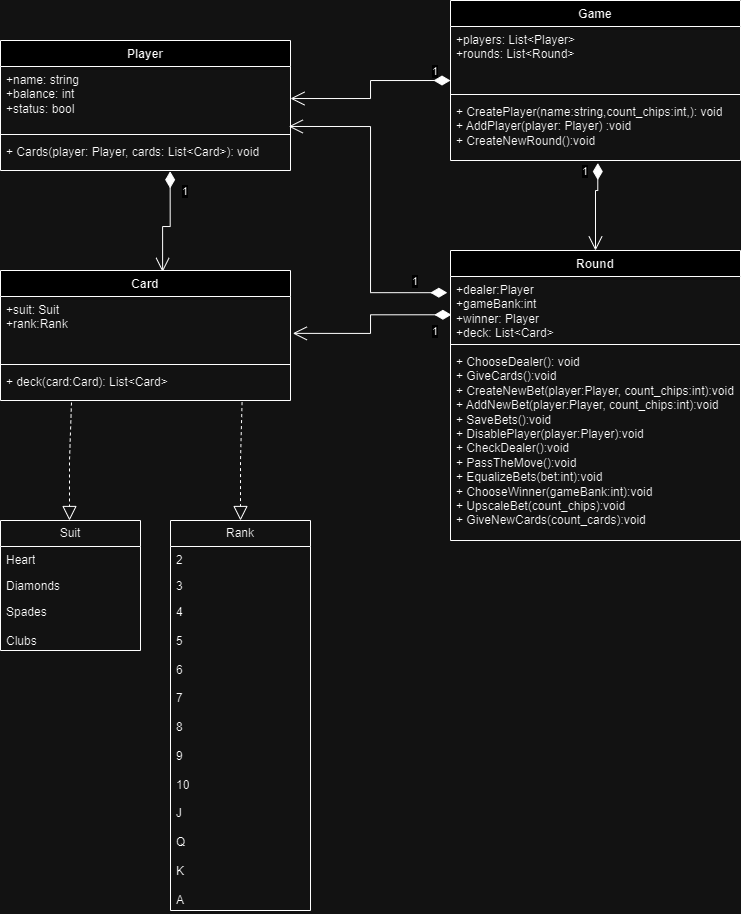

The diagram above was exported from draw.io. Its source (the exported page's mxGraphModel, read from the mxfile embedded in the PNG):
<mxGraphModel dx="989" dy="523" grid="1" gridSize="10" guides="1" tooltips="1" connect="1" arrows="1" fold="1" page="1" pageScale="1" pageWidth="827" pageHeight="1169" math="0" shadow="0">
  <root>
    <mxCell id="WIyWlLk6GJQsqaUBKTNV-0" />
    <mxCell id="WIyWlLk6GJQsqaUBKTNV-1" parent="WIyWlLk6GJQsqaUBKTNV-0" />
    <mxCell id="Lxn-V83i6Rf2f8JeD5rV-0" value="Player" style="swimlane;fontStyle=1;align=center;verticalAlign=top;childLayout=stackLayout;horizontal=1;startSize=26;horizontalStack=0;resizeParent=1;resizeParentMax=0;resizeLast=0;collapsible=1;marginBottom=0;whiteSpace=wrap;html=1;" parent="WIyWlLk6GJQsqaUBKTNV-1" vertex="1">
      <mxGeometry x="40" y="240" width="290" height="130" as="geometry" />
    </mxCell>
    <mxCell id="Lxn-V83i6Rf2f8JeD5rV-1" value="+name: string&lt;div&gt;+balance: int&lt;/div&gt;&lt;div&gt;+status: bool&lt;/div&gt;" style="text;strokeColor=none;fillColor=none;align=left;verticalAlign=top;spacingLeft=4;spacingRight=4;overflow=hidden;rotatable=0;points=[[0,0.5],[1,0.5]];portConstraint=eastwest;whiteSpace=wrap;html=1;" parent="Lxn-V83i6Rf2f8JeD5rV-0" vertex="1">
      <mxGeometry y="26" width="290" height="64" as="geometry" />
    </mxCell>
    <mxCell id="Lxn-V83i6Rf2f8JeD5rV-2" value="" style="line;strokeWidth=1;fillColor=none;align=left;verticalAlign=middle;spacingTop=-1;spacingLeft=3;spacingRight=3;rotatable=0;labelPosition=right;points=[];portConstraint=eastwest;strokeColor=inherit;" parent="Lxn-V83i6Rf2f8JeD5rV-0" vertex="1">
      <mxGeometry y="90" width="290" height="8" as="geometry" />
    </mxCell>
    <mxCell id="Lxn-V83i6Rf2f8JeD5rV-3" value="+ Cards(player: Player, cards: List&amp;lt;Card&amp;gt;): void&lt;div&gt;&lt;br&gt;&lt;/div&gt;" style="text;strokeColor=none;fillColor=none;align=left;verticalAlign=top;spacingLeft=4;spacingRight=4;overflow=hidden;rotatable=0;points=[[0,0.5],[1,0.5]];portConstraint=eastwest;whiteSpace=wrap;html=1;" parent="Lxn-V83i6Rf2f8JeD5rV-0" vertex="1">
      <mxGeometry y="98" width="290" height="32" as="geometry" />
    </mxCell>
    <mxCell id="Lxn-V83i6Rf2f8JeD5rV-5" value="Game" style="swimlane;fontStyle=1;align=center;verticalAlign=top;childLayout=stackLayout;horizontal=1;startSize=26;horizontalStack=0;resizeParent=1;resizeParentMax=0;resizeLast=0;collapsible=1;marginBottom=0;whiteSpace=wrap;html=1;" parent="WIyWlLk6GJQsqaUBKTNV-1" vertex="1">
      <mxGeometry x="490" y="200" width="290" height="160" as="geometry" />
    </mxCell>
    <mxCell id="Lxn-V83i6Rf2f8JeD5rV-6" value="+players: List&amp;lt;Player&amp;gt;&lt;div&gt;&lt;span style=&quot;background-color: initial;&quot;&gt;+rounds: List&amp;lt;Round&amp;gt;&lt;/span&gt;&lt;br&gt;&lt;/div&gt;&lt;div&gt;&lt;br&gt;&lt;/div&gt;" style="text;strokeColor=none;fillColor=none;align=left;verticalAlign=top;spacingLeft=4;spacingRight=4;overflow=hidden;rotatable=0;points=[[0,0.5],[1,0.5]];portConstraint=eastwest;whiteSpace=wrap;html=1;" parent="Lxn-V83i6Rf2f8JeD5rV-5" vertex="1">
      <mxGeometry y="26" width="290" height="64" as="geometry" />
    </mxCell>
    <mxCell id="Lxn-V83i6Rf2f8JeD5rV-7" value="" style="line;strokeWidth=1;fillColor=none;align=left;verticalAlign=middle;spacingTop=-1;spacingLeft=3;spacingRight=3;rotatable=0;labelPosition=right;points=[];portConstraint=eastwest;strokeColor=inherit;" parent="Lxn-V83i6Rf2f8JeD5rV-5" vertex="1">
      <mxGeometry y="90" width="290" height="8" as="geometry" />
    </mxCell>
    <mxCell id="Lxn-V83i6Rf2f8JeD5rV-8" value="+ CreatePlayer(name:string,count_chips:int,): void&lt;div&gt;+ AddPlayer(player: Player) :void&lt;/div&gt;&lt;div&gt;+ CreateNewRound():void&lt;br&gt;&lt;div&gt;&lt;br&gt;&lt;/div&gt;&lt;/div&gt;" style="text;strokeColor=none;fillColor=none;align=left;verticalAlign=top;spacingLeft=4;spacingRight=4;overflow=hidden;rotatable=0;points=[[0,0.5],[1,0.5]];portConstraint=eastwest;whiteSpace=wrap;html=1;" parent="Lxn-V83i6Rf2f8JeD5rV-5" vertex="1">
      <mxGeometry y="98" width="290" height="62" as="geometry" />
    </mxCell>
    <mxCell id="Lxn-V83i6Rf2f8JeD5rV-12" value="Round" style="swimlane;fontStyle=1;align=center;verticalAlign=top;childLayout=stackLayout;horizontal=1;startSize=26;horizontalStack=0;resizeParent=1;resizeParentMax=0;resizeLast=0;collapsible=1;marginBottom=0;whiteSpace=wrap;html=1;" parent="WIyWlLk6GJQsqaUBKTNV-1" vertex="1">
      <mxGeometry x="490" y="450" width="290" height="290" as="geometry" />
    </mxCell>
    <mxCell id="Lxn-V83i6Rf2f8JeD5rV-13" value="&lt;div&gt;+dealer:Player&lt;/div&gt;&lt;div&gt;+gameBank:int&lt;/div&gt;&lt;div&gt;+winner: Player&lt;/div&gt;&lt;div&gt;+deck: List&amp;lt;Card&amp;gt;&lt;/div&gt;" style="text;strokeColor=none;fillColor=none;align=left;verticalAlign=top;spacingLeft=4;spacingRight=4;overflow=hidden;rotatable=0;points=[[0,0.5],[1,0.5]];portConstraint=eastwest;whiteSpace=wrap;html=1;" parent="Lxn-V83i6Rf2f8JeD5rV-12" vertex="1">
      <mxGeometry y="26" width="290" height="64" as="geometry" />
    </mxCell>
    <mxCell id="Lxn-V83i6Rf2f8JeD5rV-14" value="" style="line;strokeWidth=1;fillColor=none;align=left;verticalAlign=middle;spacingTop=-1;spacingLeft=3;spacingRight=3;rotatable=0;labelPosition=right;points=[];portConstraint=eastwest;strokeColor=inherit;" parent="Lxn-V83i6Rf2f8JeD5rV-12" vertex="1">
      <mxGeometry y="90" width="290" height="8" as="geometry" />
    </mxCell>
    <mxCell id="Lxn-V83i6Rf2f8JeD5rV-15" value="+ ChooseDealer(): void&lt;div&gt;+ GiveCards():void&lt;/div&gt;&lt;div&gt;+ CreateNewBet(player:Player, count_chips:int):void&lt;/div&gt;&lt;div&gt;+ AddNewBet(player:Player, count_chips:int):void&lt;/div&gt;&lt;div&gt;+ SaveBets():void&lt;/div&gt;&lt;div&gt;+ DisablePlayer(player:Player):void&lt;br&gt;+ CheckDealer():void&lt;/div&gt;&lt;div&gt;+ PassTheMove():void&lt;/div&gt;&lt;div&gt;+ EqualizeBets(bet:int):void&lt;br&gt;+ ChooseWinner(gameBank:int):void&lt;br&gt;+ UpscaleBet(count_chips):void&lt;/div&gt;&lt;div&gt;+ GiveNewCards(count_cards):void&lt;br&gt;&lt;div&gt;&lt;br&gt;&lt;/div&gt;&lt;/div&gt;" style="text;strokeColor=none;fillColor=none;align=left;verticalAlign=top;spacingLeft=4;spacingRight=4;overflow=hidden;rotatable=0;points=[[0,0.5],[1,0.5]];portConstraint=eastwest;whiteSpace=wrap;html=1;" parent="Lxn-V83i6Rf2f8JeD5rV-12" vertex="1">
      <mxGeometry y="98" width="290" height="192" as="geometry" />
    </mxCell>
    <mxCell id="Lxn-V83i6Rf2f8JeD5rV-17" value="Card" style="swimlane;fontStyle=1;align=center;verticalAlign=top;childLayout=stackLayout;horizontal=1;startSize=26;horizontalStack=0;resizeParent=1;resizeParentMax=0;resizeLast=0;collapsible=1;marginBottom=0;whiteSpace=wrap;html=1;" parent="WIyWlLk6GJQsqaUBKTNV-1" vertex="1">
      <mxGeometry x="40" y="470" width="290" height="130" as="geometry" />
    </mxCell>
    <mxCell id="Lxn-V83i6Rf2f8JeD5rV-18" value="+suit: Suit&lt;div&gt;+rank:Rank&lt;/div&gt;" style="text;strokeColor=none;fillColor=none;align=left;verticalAlign=top;spacingLeft=4;spacingRight=4;overflow=hidden;rotatable=0;points=[[0,0.5],[1,0.5]];portConstraint=eastwest;whiteSpace=wrap;html=1;" parent="Lxn-V83i6Rf2f8JeD5rV-17" vertex="1">
      <mxGeometry y="26" width="290" height="64" as="geometry" />
    </mxCell>
    <mxCell id="Lxn-V83i6Rf2f8JeD5rV-19" value="" style="line;strokeWidth=1;fillColor=none;align=left;verticalAlign=middle;spacingTop=-1;spacingLeft=3;spacingRight=3;rotatable=0;labelPosition=right;points=[];portConstraint=eastwest;strokeColor=inherit;" parent="Lxn-V83i6Rf2f8JeD5rV-17" vertex="1">
      <mxGeometry y="90" width="290" height="8" as="geometry" />
    </mxCell>
    <mxCell id="Lxn-V83i6Rf2f8JeD5rV-20" value="+ deck(card:Card): List&amp;lt;Card&amp;gt;&lt;div&gt;&lt;br&gt;&lt;/div&gt;" style="text;strokeColor=none;fillColor=none;align=left;verticalAlign=top;spacingLeft=4;spacingRight=4;overflow=hidden;rotatable=0;points=[[0,0.5],[1,0.5]];portConstraint=eastwest;whiteSpace=wrap;html=1;" parent="Lxn-V83i6Rf2f8JeD5rV-17" vertex="1">
      <mxGeometry y="98" width="290" height="32" as="geometry" />
    </mxCell>
    <mxCell id="Lxn-V83i6Rf2f8JeD5rV-21" value="1" style="endArrow=open;html=1;endSize=12;startArrow=diamondThin;startSize=14;startFill=1;edgeStyle=orthogonalEdgeStyle;align=left;verticalAlign=bottom;rounded=0;entryX=1.008;entryY=0.576;entryDx=0;entryDy=0;entryPerimeter=0;exitX=0.003;exitY=0.598;exitDx=0;exitDy=0;exitPerimeter=0;" parent="WIyWlLk6GJQsqaUBKTNV-1" source="Lxn-V83i6Rf2f8JeD5rV-13" target="Lxn-V83i6Rf2f8JeD5rV-18" edge="1">
      <mxGeometry x="-0.7643" y="26" relative="1" as="geometry">
        <mxPoint x="390" y="420" as="sourcePoint" />
        <mxPoint x="460" y="690" as="targetPoint" />
        <mxPoint as="offset" />
      </mxGeometry>
    </mxCell>
    <mxCell id="Lxn-V83i6Rf2f8JeD5rV-22" value="1" style="endArrow=open;html=1;endSize=12;startArrow=diamondThin;startSize=14;startFill=1;edgeStyle=orthogonalEdgeStyle;align=left;verticalAlign=bottom;rounded=0;exitX=0.585;exitY=1.025;exitDx=0;exitDy=0;exitPerimeter=0;entryX=0.559;entryY=0.011;entryDx=0;entryDy=0;entryPerimeter=0;" parent="WIyWlLk6GJQsqaUBKTNV-1" source="Lxn-V83i6Rf2f8JeD5rV-3" edge="1" target="Lxn-V83i6Rf2f8JeD5rV-17">
      <mxGeometry x="-0.4602" y="10" relative="1" as="geometry">
        <mxPoint x="220" y="420" as="sourcePoint" />
        <mxPoint x="110" y="430" as="targetPoint" />
        <Array as="points">
          <mxPoint x="210" y="426" />
          <mxPoint x="202" y="426" />
        </Array>
        <mxPoint as="offset" />
      </mxGeometry>
    </mxCell>
    <mxCell id="Lxn-V83i6Rf2f8JeD5rV-23" value="1" style="endArrow=open;html=1;endSize=12;startArrow=diamondThin;startSize=14;startFill=1;edgeStyle=orthogonalEdgeStyle;align=left;verticalAlign=bottom;rounded=0;exitX=0;exitY=0.844;exitDx=0;exitDy=0;exitPerimeter=0;" parent="WIyWlLk6GJQsqaUBKTNV-1" source="Lxn-V83i6Rf2f8JeD5rV-6" target="Lxn-V83i6Rf2f8JeD5rV-1" edge="1">
      <mxGeometry x="-0.7753" relative="1" as="geometry">
        <mxPoint x="400" y="180" as="sourcePoint" />
        <mxPoint x="530" y="410" as="targetPoint" />
        <mxPoint as="offset" />
      </mxGeometry>
    </mxCell>
    <mxCell id="Lxn-V83i6Rf2f8JeD5rV-25" value="Suit" style="swimlane;fontStyle=0;childLayout=stackLayout;horizontal=1;startSize=26;fillColor=none;horizontalStack=0;resizeParent=1;resizeParentMax=0;resizeLast=0;collapsible=1;marginBottom=0;whiteSpace=wrap;html=1;" parent="WIyWlLk6GJQsqaUBKTNV-1" vertex="1">
      <mxGeometry x="40" y="720" width="140" height="130" as="geometry" />
    </mxCell>
    <mxCell id="Lxn-V83i6Rf2f8JeD5rV-26" value="Heart" style="text;strokeColor=none;fillColor=none;align=left;verticalAlign=top;spacingLeft=4;spacingRight=4;overflow=hidden;rotatable=0;points=[[0,0.5],[1,0.5]];portConstraint=eastwest;whiteSpace=wrap;html=1;" parent="Lxn-V83i6Rf2f8JeD5rV-25" vertex="1">
      <mxGeometry y="26" width="140" height="26" as="geometry" />
    </mxCell>
    <mxCell id="Lxn-V83i6Rf2f8JeD5rV-27" value="Diamonds" style="text;strokeColor=none;fillColor=none;align=left;verticalAlign=top;spacingLeft=4;spacingRight=4;overflow=hidden;rotatable=0;points=[[0,0.5],[1,0.5]];portConstraint=eastwest;whiteSpace=wrap;html=1;" parent="Lxn-V83i6Rf2f8JeD5rV-25" vertex="1">
      <mxGeometry y="52" width="140" height="26" as="geometry" />
    </mxCell>
    <mxCell id="Lxn-V83i6Rf2f8JeD5rV-28" value="Spades&lt;div&gt;&lt;br&gt;&lt;/div&gt;&lt;div&gt;Clubs&lt;/div&gt;" style="text;strokeColor=none;fillColor=none;align=left;verticalAlign=top;spacingLeft=4;spacingRight=4;overflow=hidden;rotatable=0;points=[[0,0.5],[1,0.5]];portConstraint=eastwest;whiteSpace=wrap;html=1;" parent="Lxn-V83i6Rf2f8JeD5rV-25" vertex="1">
      <mxGeometry y="78" width="140" height="52" as="geometry" />
    </mxCell>
    <mxCell id="Lxn-V83i6Rf2f8JeD5rV-29" value="Rank" style="swimlane;fontStyle=0;childLayout=stackLayout;horizontal=1;startSize=26;fillColor=none;horizontalStack=0;resizeParent=1;resizeParentMax=0;resizeLast=0;collapsible=1;marginBottom=0;whiteSpace=wrap;html=1;" parent="WIyWlLk6GJQsqaUBKTNV-1" vertex="1">
      <mxGeometry x="210" y="720" width="140" height="390" as="geometry" />
    </mxCell>
    <mxCell id="Lxn-V83i6Rf2f8JeD5rV-30" value="2" style="text;strokeColor=none;fillColor=none;align=left;verticalAlign=top;spacingLeft=4;spacingRight=4;overflow=hidden;rotatable=0;points=[[0,0.5],[1,0.5]];portConstraint=eastwest;whiteSpace=wrap;html=1;" parent="Lxn-V83i6Rf2f8JeD5rV-29" vertex="1">
      <mxGeometry y="26" width="140" height="26" as="geometry" />
    </mxCell>
    <mxCell id="Lxn-V83i6Rf2f8JeD5rV-31" value="3" style="text;strokeColor=none;fillColor=none;align=left;verticalAlign=top;spacingLeft=4;spacingRight=4;overflow=hidden;rotatable=0;points=[[0,0.5],[1,0.5]];portConstraint=eastwest;whiteSpace=wrap;html=1;" parent="Lxn-V83i6Rf2f8JeD5rV-29" vertex="1">
      <mxGeometry y="52" width="140" height="26" as="geometry" />
    </mxCell>
    <mxCell id="Lxn-V83i6Rf2f8JeD5rV-32" value="4&lt;div&gt;&lt;br&gt;&lt;/div&gt;&lt;div&gt;5&lt;/div&gt;&lt;div&gt;&lt;br&gt;&lt;/div&gt;&lt;div&gt;6&lt;/div&gt;&lt;div&gt;&lt;br&gt;&lt;/div&gt;&lt;div&gt;7&lt;/div&gt;&lt;div&gt;&lt;br&gt;&lt;/div&gt;&lt;div&gt;8&lt;/div&gt;&lt;div&gt;&lt;br&gt;&lt;/div&gt;&lt;div&gt;9&lt;/div&gt;&lt;div&gt;&lt;br&gt;&lt;/div&gt;&lt;div&gt;10&lt;/div&gt;&lt;div&gt;&lt;br&gt;&lt;/div&gt;&lt;div&gt;J&lt;/div&gt;&lt;div&gt;&lt;br&gt;&lt;/div&gt;&lt;div&gt;Q&lt;/div&gt;&lt;div&gt;&lt;br&gt;&lt;/div&gt;&lt;div&gt;K&lt;/div&gt;&lt;div&gt;&lt;br&gt;&lt;/div&gt;&lt;div&gt;A&lt;/div&gt;" style="text;strokeColor=none;fillColor=none;align=left;verticalAlign=top;spacingLeft=4;spacingRight=4;overflow=hidden;rotatable=0;points=[[0,0.5],[1,0.5]];portConstraint=eastwest;whiteSpace=wrap;html=1;" parent="Lxn-V83i6Rf2f8JeD5rV-29" vertex="1">
      <mxGeometry y="78" width="140" height="312" as="geometry" />
    </mxCell>
    <mxCell id="Lxn-V83i6Rf2f8JeD5rV-33" value="" style="endArrow=block;dashed=1;endFill=0;endSize=12;html=1;rounded=0;exitX=0.833;exitY=1.051;exitDx=0;exitDy=0;exitPerimeter=0;entryX=0.5;entryY=0;entryDx=0;entryDy=0;" parent="WIyWlLk6GJQsqaUBKTNV-1" source="Lxn-V83i6Rf2f8JeD5rV-20" target="Lxn-V83i6Rf2f8JeD5rV-29" edge="1">
      <mxGeometry width="160" relative="1" as="geometry">
        <mxPoint x="210" y="650" as="sourcePoint" />
        <mxPoint x="370" y="650" as="targetPoint" />
        <Array as="points">
          <mxPoint x="280" y="660" />
        </Array>
      </mxGeometry>
    </mxCell>
    <mxCell id="Lxn-V83i6Rf2f8JeD5rV-34" value="" style="endArrow=block;dashed=1;endFill=0;endSize=12;html=1;rounded=0;exitX=0.833;exitY=1.051;exitDx=0;exitDy=0;exitPerimeter=0;entryX=0.5;entryY=0;entryDx=0;entryDy=0;" parent="WIyWlLk6GJQsqaUBKTNV-1" edge="1">
      <mxGeometry width="160" relative="1" as="geometry">
        <mxPoint x="111" y="602" as="sourcePoint" />
        <mxPoint x="109" y="720" as="targetPoint" />
        <Array as="points">
          <mxPoint x="109" y="660" />
        </Array>
      </mxGeometry>
    </mxCell>
    <mxCell id="Lxn-V83i6Rf2f8JeD5rV-24" value="1" style="endArrow=open;html=1;endSize=12;startArrow=diamondThin;startSize=14;startFill=1;edgeStyle=orthogonalEdgeStyle;align=left;verticalAlign=bottom;rounded=0;exitX=0.508;exitY=1.041;exitDx=0;exitDy=0;exitPerimeter=0;entryX=0.5;entryY=0;entryDx=0;entryDy=0;" parent="WIyWlLk6GJQsqaUBKTNV-1" source="Lxn-V83i6Rf2f8JeD5rV-8" target="Lxn-V83i6Rf2f8JeD5rV-12" edge="1">
      <mxGeometry x="-0.6103" y="-17" relative="1" as="geometry">
        <mxPoint x="350" y="430" as="sourcePoint" />
        <mxPoint x="570" y="400" as="targetPoint" />
        <Array as="points">
          <mxPoint x="637" y="390" />
          <mxPoint x="635" y="390" />
        </Array>
        <mxPoint as="offset" />
      </mxGeometry>
    </mxCell>
    <mxCell id="Jqk4b4y1f0hPyGrv4eKG-0" value="1" style="endArrow=open;html=1;endSize=12;startArrow=diamondThin;startSize=14;startFill=1;edgeStyle=orthogonalEdgeStyle;align=left;verticalAlign=bottom;rounded=0;entryX=0.994;entryY=0.937;entryDx=0;entryDy=0;entryPerimeter=0;exitX=-0.011;exitY=0.253;exitDx=0;exitDy=0;exitPerimeter=0;" edge="1" parent="WIyWlLk6GJQsqaUBKTNV-1" source="Lxn-V83i6Rf2f8JeD5rV-13" target="Lxn-V83i6Rf2f8JeD5rV-1">
      <mxGeometry x="-0.7733" y="-2" relative="1" as="geometry">
        <mxPoint x="459" y="431" as="sourcePoint" />
        <mxPoint x="300" y="450" as="targetPoint" />
        <mxPoint as="offset" />
      </mxGeometry>
    </mxCell>
  </root>
</mxGraphModel>